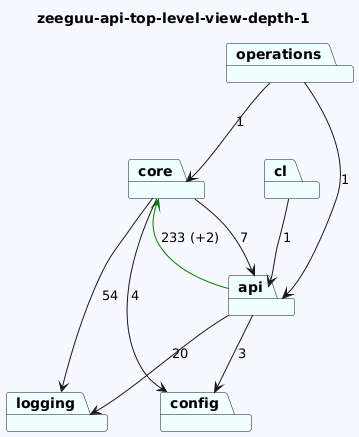

The diagram above was rendered by PlantUML. Its source (embedded in the PNG):
@startuml
skinparam backgroundColor GhostWhite
title zeeguu-api-top-level-view-depth-1
package "core" #Azure
package "cl" #Azure
package "logging" #Azure
package "config" #Azure
package "operations" #Azure
package "api" #Azure
"core"-->"logging"  : 54
"core"-->"api"  : 7
"core"-->"config"  : 4
"cl"-->"api"  : 1


"operations"-->"api"  : 1
"operations"-->"core"  : 1
"api"-->"logging"  : 20
"api"-->"config"  : 3
"api"-->"core" #Green : 233 (+2)
@enduml